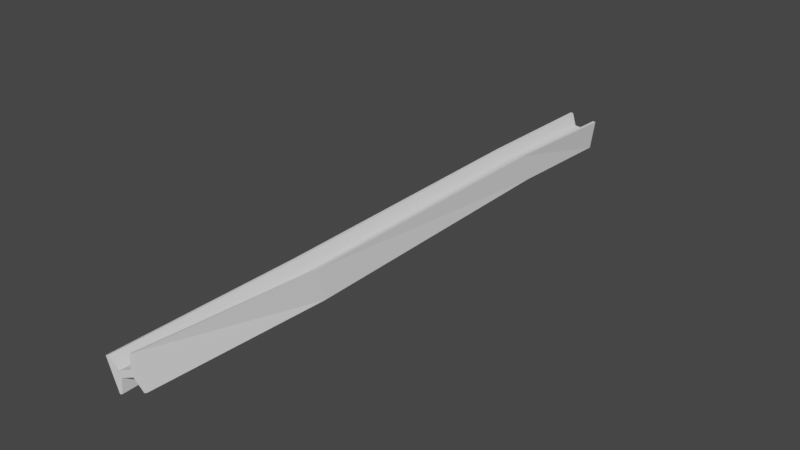 # Source: SteelBeam.blend  (saved by Blender 2.90.8; exported with 4.5.12 LTS)
import bpy
from mathutils import Matrix  # noqa: F401  (used for matrix-valued properties, if any)

bpy.ops.wm.read_factory_settings(use_empty=True)
scene = bpy.context.scene
scene.name = 'Scene'

# ---- collections
col_collection = bpy.data.collections.new('Collection'); scene.collection.children.link(col_collection)

# ---- world
world_world = bpy.data.worlds.new('World'); scene.world = world_world
world_world.use_nodes = True; world_world.node_tree.nodes.clear()
_N = world_world.node_tree.nodes; _L = world_world.node_tree.links
n0 = _N.new('ShaderNodeOutputWorld'); n0.name = 'World Output'; n0.location = (300, 300)
n1 = _N.new('ShaderNodeBackground'); n1.name = 'Background'; n1.location = (10, 300)
n1.inputs[0].default_value = (0.05088, 0.05088, 0.05088, 1.0)
_L.new(n1.outputs[0], n0.inputs[0])
n0.is_active_output = True
world_world.color = (0.05088, 0.05088, 0.05088)
world_world.use_sun_shadow = False
world_world.sun_shadow_jitter_overblur = 0.0

# ---- meshes
me_cube = bpy.data.meshes.new('Cube')
me_cube.from_pydata([(-0.5139, -20.05, -1.312), (-1.311, -20.01, 0.5219), (-1.059, 19.89, -1.16), (-0.815, 19.94, 0.825), (1.311, -19.84, -0.5219), (0.5139, -19.8, 1.312), (0.9258, 19.95, -1.404), (1.169, 19.99, 0.5804), (0.7517, 19.94, -1.383), (0.4807, 19.95, -0.5376), (-0.4173, 19.93, -0.4269), (-0.8845, 19.9, -1.181), (-0.641, 19.94, 0.8035), (-0.37, 19.93, -0.04171), (0.528, 19.96, -0.1524), (0.9952, 19.98, 0.6018), (-0.3538, -20.03, -1.243), (-0.3356, -19.97, -0.3567), (0.4904, -19.88, 0.0007526), (1.151, -19.85, -0.5912), (0.3538, -19.82, 1.243), (0.3356, -19.87, 0.3567), (-0.4904, -19.97, -0.0007526), (-1.151, -19.99, 0.5912), (-0.9204, -7.389, -1.385), (-1.084, -7.727, 0.5797), (1.061, -7.63, -1.261), (0.8971, -7.969, 0.7034), (0.7234, -7.948, 0.6925), (0.4208, -7.766, -0.122), (-0.4759, -7.657, -0.1779), (-0.9106, -7.748, 0.5906), (-0.7466, -7.41, -1.374), (-0.4441, -7.591, -0.5592), (0.4526, -7.701, -0.5033), (0.8873, -7.609, -1.272), (-0.9881, 11.16, 0.8415), (0.9811, 11.9, -1.049), (-1.011, 11.78, -1.054), (1.004, 11.28, 0.8467), (0.8296, 11.27, 0.8462), (0.4496, 11.5, 0.08156), (-0.4521, 11.44, 0.07922), (-0.8134, 11.17, 0.842), (-0.8367, 11.79, -1.053), (-0.4566, 11.56, -0.2887), (0.445, 11.62, -0.2863), (0.8063, 11.89, -1.049)], [], [(38, 36, 3, 2), (8, 15, 7, 6), (26, 27, 5, 4), (16, 23, 1, 0), (35, 26, 4, 19), (31, 25, 1, 23), (27, 28, 20, 5), (28, 29, 21, 20), (29, 30, 22, 21), (30, 31, 23, 22), (24, 32, 16, 0), (32, 33, 17, 16), (33, 34, 18, 17), (34, 35, 19, 18), (4, 5, 20, 19), (19, 20, 21, 18), (18, 21, 22, 17), (17, 22, 23, 16), (2, 3, 12, 11), (11, 12, 13, 10), (10, 13, 14, 9), (9, 14, 15, 8), (46, 47, 35, 34), (45, 46, 34, 33), (44, 45, 33, 32), (38, 44, 32, 24), (42, 43, 31, 30), (41, 42, 30, 29), (40, 41, 29, 28), (39, 40, 28, 27), (43, 36, 25, 31), (47, 37, 26, 35), (37, 39, 27, 26), (0, 1, 25, 24), (6, 7, 39, 37), (8, 6, 37, 47), (12, 3, 36, 43), (7, 15, 40, 39), (15, 14, 41, 40), (14, 13, 42, 41), (13, 12, 43, 42), (2, 11, 44, 38), (11, 10, 45, 44), (10, 9, 46, 45), (9, 8, 47, 46), (24, 25, 36, 38)])
_uv = me_cube.uv_layers.new(name='UVMap')
_uv.uv.foreach_set('vector', [0.1025, 0.2364, 0.05683, 0.2364, 0.05684, 0.04527, 0.1025, 0.04527, 0.1953, 0.04168, 0.241, 0.04168, 0.241, 0.04568, 0.1953, 0.04568, 0.1953, 0.6742, 0.241, 0.6742, 0.241, 0.9547, 0.1953, 0.9547, 0.1025, 0.9583, 0.05682, 0.9583, 0.05682, 0.9543, 0.1025, 0.9543, 0.1795, 0.674, 0.1953, 0.6742, 0.1953, 0.9547, 0.1795, 0.9545, 0.04096, 0.6736, 0.05683, 0.6738, 0.05682, 0.9543, 0.04096, 0.9541, 0.241, 0.6742, 0.2568, 0.6744, 0.2568, 0.9549, 0.241, 0.9547, 0.2568, 0.6744, 0.2771, 0.6744, 0.2771, 0.9549, 0.2568, 0.9549, 5.854e-05, 0.6736, 0.02071, 0.6736, 0.02071, 0.9541, 5.263e-05, 0.9541, 0.02071, 0.6736, 0.04096, 0.6736, 0.04096, 0.9541, 0.02071, 0.9541, 0.1025, 0.6738, 0.1183, 0.674, 0.1183, 0.9545, 0.1025, 0.9543, 0.1183, 0.674, 0.1386, 0.674, 0.1386, 0.9545, 0.1183, 0.9545, 0.1386, 0.674, 0.1592, 0.674, 0.1592, 0.9545, 0.1386, 0.9545, 0.1592, 0.674, 0.1795, 0.674, 0.1795, 0.9545, 0.1592, 0.9545, 0.1025, 0.9999, 0.05682, 0.9999, 0.05682, 0.9959, 0.1025, 0.9959, 0.1025, 0.9959, 0.05682, 0.9959, 0.07521, 0.9875, 0.08407, 0.9875, 0.08407, 0.9875, 0.07521, 0.9875, 0.07521, 0.9668, 0.08407, 0.9668, 0.08407, 0.9668, 0.07521, 0.9668, 0.05682, 0.9583, 0.1025, 0.9583, 0.1953, 5.263e-05, 0.241, 5.298e-05, 0.241, 0.004055, 0.1953, 0.004054, 0.1953, 0.004054, 0.241, 0.004055, 0.2226, 0.01254, 0.2137, 0.01254, 0.2137, 0.01254, 0.2226, 0.01254, 0.2226, 0.03319, 0.2137, 0.03319, 0.2137, 0.03319, 0.2226, 0.03319, 0.241, 0.04168, 0.1953, 0.04168, 0.1592, 0.2366, 0.1795, 0.2366, 0.1795, 0.674, 0.1592, 0.674, 0.1386, 0.2366, 0.1592, 0.2366, 0.1592, 0.674, 0.1386, 0.674, 0.1183, 0.2366, 0.1386, 0.2366, 0.1386, 0.674, 0.1183, 0.674, 0.1025, 0.2364, 0.1183, 0.2366, 0.1183, 0.674, 0.1025, 0.6738, 0.02072, 0.2362, 0.04097, 0.2362, 0.04096, 0.6736, 0.02071, 0.6736, 6.776e-05, 0.2362, 0.02072, 0.2362, 0.02071, 0.6736, 5.854e-05, 0.6736, 0.2568, 0.237, 0.2771, 0.237, 0.2771, 0.6744, 0.2568, 0.6744, 0.241, 0.2368, 0.2568, 0.237, 0.2568, 0.6744, 0.241, 0.6742, 0.04097, 0.2362, 0.05683, 0.2364, 0.05683, 0.6738, 0.04096, 0.6736, 0.1795, 0.2366, 0.1953, 0.2368, 0.1953, 0.6742, 0.1795, 0.674, 0.1953, 0.2368, 0.241, 0.2368, 0.241, 0.6742, 0.1953, 0.6742, 0.1025, 0.9543, 0.05682, 0.9543, 0.05683, 0.6738, 0.1025, 0.6738, 0.1953, 0.04568, 0.241, 0.04568, 0.241, 0.2368, 0.1953, 0.2368, 0.1795, 0.04548, 0.1953, 0.04568, 0.1953, 0.2368, 0.1795, 0.2366, 0.04097, 0.04506, 0.05684, 0.04527, 0.05683, 0.2364, 0.04097, 0.2362, 0.241, 0.04568, 0.2568, 0.04589, 0.2568, 0.237, 0.241, 0.2368, 0.2568, 0.04589, 0.2771, 0.04589, 0.2771, 0.237, 0.2568, 0.237, 7.179e-05, 0.04506, 0.02072, 0.04506, 0.02072, 0.2362, 6.776e-05, 0.2362, 0.02072, 0.04506, 0.04097, 0.04506, 0.04097, 0.2362, 0.02072, 0.2362, 0.1025, 0.04527, 0.1183, 0.04548, 0.1183, 0.2366, 0.1025, 0.2364, 0.1183, 0.04548, 0.1386, 0.04548, 0.1386, 0.2366, 0.1183, 0.2366, 0.1386, 0.04548, 0.1592, 0.04548, 0.1592, 0.2366, 0.1386, 0.2366, 0.1592, 0.04548, 0.1795, 0.04548, 0.1795, 0.2366, 0.1592, 0.2366, 0.1025, 0.6738, 0.05683, 0.6738, 0.05683, 0.2364, 0.1025, 0.2364])
me_cube.use_remesh_fix_poles = True
me_cube.use_remesh_preserve_attributes = False
me_cube.use_mirror_vertex_groups = False
me_cube.update()

# ---- objects
ob_cube = bpy.data.objects.new('Cube', me_cube)

# ---- transforms, parenting, visibility, modifiers, constraints
ob_cube.location = (0.0, 0.0, 0.0)
ob_cube.lineart.crease_threshold = 0.0

# ---- collection membership
col_collection.objects.link(ob_cube)

# ---- scene / render settings (as saved in the file)
scene.frame_start = 1; scene.frame_end = 250; scene.frame_set(1)
scene.render.engine = 'BLENDER_EEVEE_NEXT'
scene.cycles.use_denoising = False
scene.cycles.samples = 128
scene.cycles.sampling_pattern = 'TABULATED_SOBOL'
scene.cycles.use_adaptive_sampling = False
scene.cycles.use_light_tree = False
scene.view_settings.view_transform = 'Filmic'
bpy.context.view_layer.update()

# ---- added for rendering (the .blend has no active camera and no usable light): camera, sun
cam_auto = bpy.data.cameras.new('AutoCamera')
cam_auto.lens = 50.0
cam_auto.sensor_width = 36.0
cam_auto.clip_end = 1000.0
ob_auto_camera = bpy.data.objects.new('AutoCamera', cam_auto)
scene.collection.objects.link(ob_auto_camera)
ob_auto_camera.location = (37.2047, -44.6737, 29.7175)
ob_auto_camera.rotation_euler = (1.09748, -7.21219e-08, 0.694738)
scene.camera = ob_auto_camera
light_auto_sun = bpy.data.lights.new('AutoSun', 'SUN')
light_auto_sun.energy = 3.0
light_auto_sun.angle = 0.0523599
ob_auto_sun = bpy.data.objects.new('AutoSun', light_auto_sun)
scene.collection.objects.link(ob_auto_sun)
ob_auto_sun.rotation_euler = (0.872665, 0.174533, 0.523599)
bpy.context.view_layer.update()
